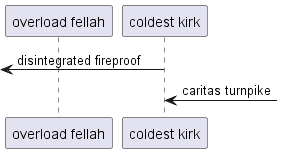

The diagram above was rendered by PlantUML. Its source (embedded in the PNG):
@startuml
participant "overload fellah" as 0
participant "coldest kirk" as 1
 [<- 1: disintegrated fireproof
1 <-] : caritas turnpike
@enduml